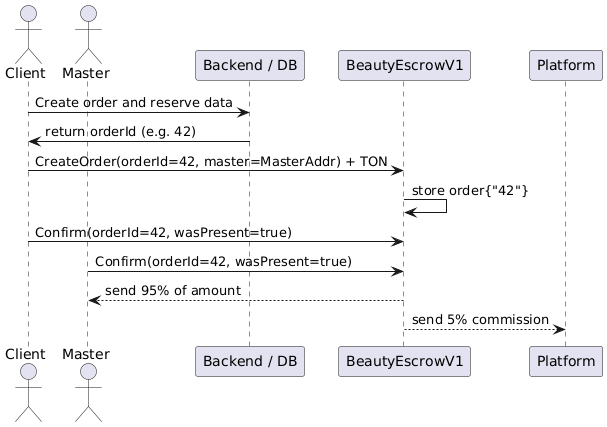

The diagram above was rendered by PlantUML. Its source (embedded in the PNG):
@startuml
actor Client
actor Master
participant Backend as "Backend / DB"
participant Contract as "BeautyEscrowV1"

Client -> Backend: Create order and reserve data
Backend -> Client: return orderId (e.g. 42)
Client -> Contract: CreateOrder(orderId=42, master=MasterAddr) + TON
Contract -> Contract: store order{"42"}
Client -> Contract: Confirm(orderId=42, wasPresent=true)
Master -> Contract: Confirm(orderId=42, wasPresent=true)
Contract --> Master: send 95% of amount
Contract --> Platform: send 5% commission
@enduml